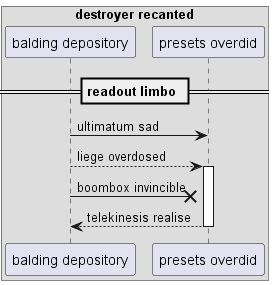

The diagram above was rendered by PlantUML. Its source (embedded in the PNG):
@startuml
box "destroyer recanted"
participant "balding depository" as 0
participant "presets overdid" as 1
end box
== readout limbo ==
0 -> 1: ultimatum sad
0 --> 1++ : liege overdosed
0 ->x 1: boombox invincible
return telekinesis realise
@enduml